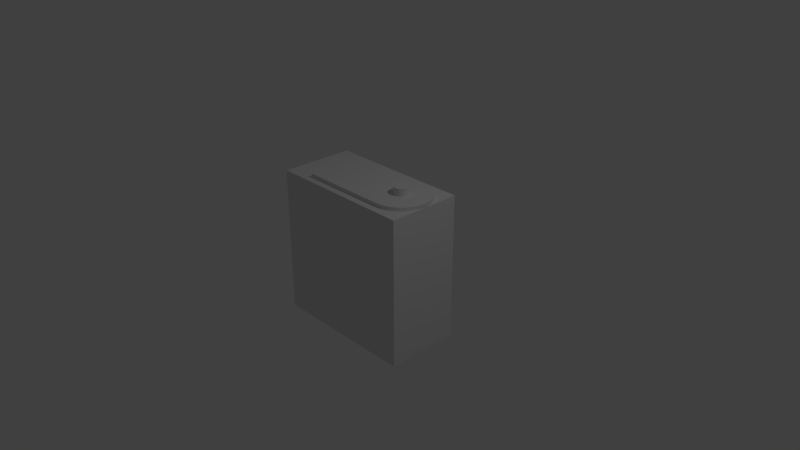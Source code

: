 # Source: MG996R.blend  (saved by Blender 2.79.0; exported with 4.5.12 LTS)
import bpy
from mathutils import Matrix  # noqa: F401  (used for matrix-valued properties, if any)

bpy.ops.wm.read_factory_settings(use_empty=True)
scene = bpy.context.scene
scene.name = 'Scene'

# ---- collections
col_collection_1 = bpy.data.collections.new('Collection 1'); scene.collection.children.link(col_collection_1)

# ---- world
world_world = bpy.data.worlds.new('World'); scene.world = world_world
world_world.color = (0.05088, 0.05088, 0.05088)
world_world.use_sun_shadow = False
world_world.sun_shadow_jitter_overblur = 0.0
world_world.cycles.sampling_method = 'MANUAL'

# ---- cameras
cam_camera = bpy.data.cameras.new('Camera')
cam_camera.clip_end = 100.0
cam_camera.lens = 35.0
cam_camera.sensor_width = 32.0
cam_camera.sensor_height = 18.0
cam_camera.ortho_scale = 7.314
cam_camera.dof.focus_distance = 0.0
cam_camera.dof.aperture_fstop = 128.0

# ---- lights
light_lamp = bpy.data.lights.new('Lamp', 'POINT')
light_lamp.transmission_factor = 0.0
light_lamp.cutoff_distance = 30.0
light_lamp.energy = 100.0
light_lamp.shadow_buffer_clip_start = 1.001
light_lamp.shadow_soft_size = 0.1
light_lamp.shadow_maximum_resolution = 0.006
light_lamp.use_absolute_resolution = True

# ---- meshes
me_cube_003 = bpy.data.meshes.new('Cube.003')
me_cube_003.from_pydata([(0.6, 0.2, 1.05), (0.6, 0.2, 1.15), (0.6195, 0.1962, 1.05), (0.6195, 0.1962, 1.15), (0.6383, 0.1848, 1.05), (0.6383, 0.1848, 1.15), (0.6556, 0.1663, 1.05), (0.6556, 0.1663, 1.15), (0.6707, 0.1414, 1.05), (0.6707, 0.1414, 1.15), (0.6831, 0.1111, 1.05), (0.6831, 0.1111, 1.15), (0.6924, 0.07654, 1.05), (0.6924, 0.07654, 1.15), (0.6981, 0.03902, 1.05), (0.6981, 0.03902, 1.15), (0.7, 1.51e-08, 1.05), (0.7, 1.51e-08, 1.15), (0.6981, -0.03902, 1.05), (0.6981, -0.03902, 1.15), (0.6924, -0.07654, 1.05), (0.6924, -0.07654, 1.15), (0.6831, -0.1111, 1.05), (0.6831, -0.1111, 1.15), (0.6707, -0.1414, 1.05), (0.6707, -0.1414, 1.15), (0.6556, -0.1663, 1.05), (0.6556, -0.1663, 1.15), (0.6383, -0.1848, 1.05), (0.6383, -0.1848, 1.15), (0.6195, -0.1962, 1.05), (0.6195, -0.1962, 1.15), (0.6, -0.2, 1.05), (0.6, -0.2, 1.15), (0.5805, -0.1962, 1.05), (0.5805, -0.1962, 1.15), (0.5617, -0.1848, 1.05), (0.5617, -0.1848, 1.15), (0.5444, -0.1663, 1.05), (0.5444, -0.1663, 1.15), (0.5293, -0.1414, 1.05), (0.5293, -0.1414, 1.15), (0.5169, -0.1111, 1.05), (0.5169, -0.1111, 1.15), (0.5076, -0.07654, 1.05), (0.5076, -0.07654, 1.15), (0.5019, -0.03902, 1.05), (0.5019, -0.03902, 1.15), (0.5, 1.931e-07, 1.05), (0.5, 1.931e-07, 1.15), (0.5019, 0.03902, 1.05), (0.5019, 0.03902, 1.15), (0.5076, 0.07654, 1.05), (0.5076, 0.07654, 1.15), (0.5169, 0.1111, 1.05), (0.5169, 0.1111, 1.15), (0.5293, 0.1414, 1.05), (0.5293, 0.1414, 1.15), (0.5444, 0.1663, 1.05), (0.5444, 0.1663, 1.15), (0.5617, 0.1848, 1.05), (0.5617, 0.1848, 1.15), (0.5805, 0.1962, 1.05), (0.5805, 0.1962, 1.15), (0.6, 0.8, 1.05), (0.678, 0.7846, 1.05), (0.7531, 0.7391, 1.05), (0.8222, 0.6652, 1.05), (0.8828, 0.5657, 1.05), (0.9326, 0.4445, 1.05), (0.9696, 0.3061, 1.05), (0.9923, 0.1561, 1.05), (1.0, 6.04e-08, 0.95), (1.0, 6.04e-08, 1.05), (0.9923, -0.1561, 1.05), (0.9696, -0.3061, 1.05), (0.9326, -0.4445, 1.05), (0.8828, -0.5657, 1.05), (0.8222, -0.6652, 1.05), (0.7531, -0.7391, 1.05), (0.678, -0.7846, 1.05), (0.6, -0.8, 1.05), (0.6, -0.8, 1.05), (0.6, 0.8, 1.05), (0.6, 0.6123, 1.05), (0.6, -0.6123, 1.05), (0.6, 0.7693, 1.05), (0.6, 0.7693, 1.05), (-0.6, -0.8, 1.05), (-0.6, 0.8, 1.05), (-1.0, -1.0, -1.0), (-1.0, -1.0, 1.0), (-1.0, 1.0, -1.0), (-1.0, 1.0, 1.0), (1.0, -1.0, -1.0), (1.0, -1.0, 1.0), (1.0, 1.0, -1.0), (1.0, 1.0, 1.0), (0.9923, -0.1561, 1.0), (1.0, 1.192e-07, 1.0), (0.9923, 0.1561, 1.0), (0.9696, -0.3061, 1.0), (0.9696, 0.3061, 1.0), (0.9326, -0.4445, 1.0), (0.8828, -0.5657, 1.0), (0.8222, -0.6652, 1.0), (0.7531, -0.7391, 1.0), (0.678, -0.7846, 1.0), (0.6, -0.8, 1.0), (0.6, -0.8, 1.0), (-0.6, -0.8, 1.0), (0.8828, 0.5657, 1.0), (0.9326, 0.4445, 1.0), (0.7531, 0.7391, 1.0), (0.8222, 0.6652, 1.0), (0.678, 0.7846, 1.0), (0.6, 0.8, 1.0), (0.6, 0.8, 1.0), (-0.6, 0.8, 1.0), (1.0, 1.192e-07, 1.0), (0.6, -0.1701, 1.05), (0.6, -0.1962, 1.05), (0.6, -0.1962, 1.05), (0.6, 0.1701, 1.05), (0.6, 0.1884, 1.05), (0.6, 0.1962, 1.05), (0.6, 0.1962, 1.05), (0.6, 0.1962, 1.05)], [(82, 85), (83, 86), (116, 97), (30, 122), (32, 121), (2, 125), (0, 126)], [(0, 1, 3, 2), (2, 3, 5, 4), (4, 5, 7, 6), (6, 7, 9, 8), (8, 9, 11, 10), (10, 11, 13, 12), (12, 13, 15, 14), (14, 15, 17, 16), (16, 17, 19, 18), (18, 19, 21, 20), (20, 21, 23, 22), (22, 23, 25, 24), (24, 25, 27, 26), (26, 27, 29, 28), (28, 29, 31, 30), (30, 31, 33, 32), (32, 33, 35, 34), (34, 35, 37, 36), (36, 37, 39, 38), (38, 39, 41, 40), (40, 41, 43, 42), (42, 43, 45, 44), (44, 45, 47, 46), (46, 47, 49, 48), (48, 49, 51, 50), (50, 51, 53, 52), (52, 53, 55, 54), (54, 55, 57, 56), (56, 57, 59, 58), (58, 59, 61, 60), (3, 1, 63, 61, 59, 57, 55, 53, 51, 49, 47, 45, 43, 41, 39, 37, 35, 33, 31, 29, 27, 25, 23, 21, 19, 17, 15, 13, 11, 9, 7, 5), (60, 61, 63, 62), (62, 63, 1, 0), (0, 2, 4, 6, 8, 10, 12, 14, 16, 18, 20, 22, 24, 26, 28, 30, 32, 34, 121, 120, 123, 124, 126, 62), (65, 64, 86, 84, 0, 2, 4, 6, 8, 10, 12, 14, 16, 18, 20, 22, 24, 26, 28, 30, 32, 85, 81, 80, 79, 78, 77, 76, 75, 74, 73, 71, 70, 69, 68, 67, 66), (83, 89, 88, 82, 127, 0, 87), (89, 118, 116, 83), (90, 91, 93, 92), (92, 93, 97, 96), (96, 97, 99, 95, 94), (94, 95, 91, 90), (92, 96, 94, 90), (89, 118, 110, 88), (100, 102, 70, 71), (114, 113, 66, 67), (102, 112, 69, 70), (72, 99, 100, 71, 73, 119), (111, 114, 67, 68), (98, 99, 72, 119, 73, 74), (116, 109, 82, 127, 0, 87, 83), (103, 101, 75, 76), (91, 95, 97, 93), (101, 98, 74, 75), (108, 107, 80, 81), (107, 106, 79, 80), (104, 103, 76, 77), (115, 117, 64, 65), (109, 82, 88, 110), (113, 115, 65, 66), (106, 105, 78, 79), (105, 104, 77, 78), (112, 111, 68, 69), (118, 89, 83, 117), (62, 123, 120, 46, 48, 50, 52, 54, 56, 58, 60), (46, 120, 121, 34, 36, 38, 40, 42, 44), (62, 126, 124), (62, 124, 123)])
me_cube_003.use_remesh_preserve_volume = False
me_cube_003.use_remesh_preserve_attributes = False
me_cube_003.use_mirror_vertex_groups = False
me_cube_003.update()
me_cube_003.normals_split_custom_set([tuple(v) for v in zip(*[iter([0.1933, 0.9811, 0.0, 0.1933, 0.9811, 0.0, 0.1933, 0.9811, 0.0, 0.1933, 0.9811, 0.0, 0.5187, 0.855, 0.0, 0.5187, 0.855, 0.0, 0.5187, 0.855, 0.0, 0.5187, 0.855, 0.0, 0.7303, 0.6831, 0.0, 0.7303, 0.6831, 0.0, 0.7303, 0.6831, 0.0, 0.7303, 0.6831, 0.0, 0.854, 0.5203, 0.0, 0.854, 0.5203, 0.0, 0.854, 0.5203, 0.0, 0.854, 0.5203, 0.0, 0.9251, 0.3796, 0.0, 0.9251, 0.3796, 0.0, 0.9251, 0.3796, 0.0, 0.9251, 0.3796, 0.0, 0.9661, 0.2582, 0.0, 0.9661, 0.2582, 0.0, 0.9661, 0.2582, 0.0, 0.9661, 0.2582, 0.0, 0.9887, 0.15, 0.0, 0.9887, 0.15, 0.0, 0.9887, 0.15, 0.0, 0.9887, 0.15, 0.0, 0.9988, 0.04919, 0.0, 0.9988, 0.04919, 0.0, 0.9988, 0.04919, 0.0, 0.9988, 0.04919, 0.0, 0.9988, -0.04919, 0.0, 0.9988, -0.04919, 0.0, 0.9988, -0.04919, 0.0, 0.9988, -0.04919, 0.0, 0.9887, -0.15, 0.0, 0.9887, -0.15, 0.0, 0.9887, -0.15, 0.0, 0.9887, -0.15, 0.0, 0.9661, -0.2582, 0.0, 0.9661, -0.2582, 0.0, 0.9661, -0.2582, 0.0, 0.9661, -0.2582, 0.0, 0.9251, -0.3796, 0.0, 0.9251, -0.3796, 0.0, 0.9251, -0.3796, 0.0, 0.9251, -0.3796, 0.0, 0.854, -0.5203, 0.0, 0.854, -0.5203, 0.0, 0.854, -0.5203, 0.0, 0.854, -0.5203, 0.0, 0.7303, -0.6831, 0.0, 0.7303, -0.6831, 0.0, 0.7303, -0.6831, 0.0, 0.7303, -0.6831, 0.0, 0.5187, -0.855, 0.0, 0.5187, -0.855, 0.0, 0.5187, -0.855, 0.0, 0.5187, -0.855, 0.0, 0.1933, -0.9811, 0.0, 0.1933, -0.9811, 0.0, 0.1933, -0.9811, 0.0, 0.1933, -0.9811, 0.0, -0.1933, -0.9811, 0.0, -0.1933, -0.9811, 0.0, -0.1933, -0.9811, 0.0, -0.1933, -0.9811, 0.0, -0.5187, -0.855, 0.0, -0.5187, -0.855, 0.0, -0.5187, -0.855, 0.0, -0.5187, -0.855, 0.0, -0.7303, -0.6831, 0.0, -0.7303, -0.6831, 0.0, -0.7303, -0.6831, 0.0, -0.7303, -0.6831, 0.0, -0.854, -0.5203, 0.0, -0.854, -0.5203, 0.0, -0.854, -0.5203, 0.0, -0.854, -0.5203, 0.0, -0.9251, -0.3796, 0.0, -0.9251, -0.3796, 0.0, -0.9251, -0.3796, 0.0, -0.9251, -0.3796, 0.0, -0.9661, -0.2582, 0.0, -0.9661, -0.2582, 0.0, -0.9661, -0.2582, 0.0, -0.9661, -0.2582, 0.0, -0.9887, -0.15, 0.0, -0.9887, -0.15, 0.0, -0.9887, -0.15, 0.0, -0.9887, -0.15, 0.0, -0.9988, -0.04919, 0.0, -0.9988, -0.04919, 0.0, -0.9988, -0.04919, 0.0, -0.9988, -0.04919, 0.0, -0.9988, 0.04919, 0.0, -0.9988, 0.04919, 0.0, -0.9988, 0.04919, 0.0, -0.9988, 0.04919, 0.0, -0.9887, 0.15, 0.0, -0.9887, 0.15, 0.0, -0.9887, 0.15, 0.0, -0.9887, 0.15, 0.0, -0.9661, 0.2582, 0.0, -0.9661, 0.2582, 0.0, -0.9661, 0.2582, 0.0, -0.9661, 0.2582, 0.0, -0.9251, 0.3796, 0.0, -0.9251, 0.3796, 0.0, -0.9251, 0.3796, 0.0, -0.9251, 0.3796, 0.0, -0.854, 0.5203, 0.0, -0.854, 0.5203, 0.0, -0.854, 0.5203, 0.0, -0.854, 0.5203, 0.0, -0.7303, 0.6831, 0.0, -0.7303, 0.6831, 0.0, -0.7303, 0.6831, 0.0, -0.7303, 0.6831, 0.0, -5.967e-07, 0.0, 1.0, -5.967e-07, 0.0, 1.0, -5.967e-07, 0.0, 1.0, -5.967e-07, 0.0, 1.0, -5.967e-07, 0.0, 1.0, -5.967e-07, 0.0, 1.0, -5.967e-07, 0.0, 1.0, -5.967e-07, 0.0, 1.0, -5.967e-07, 0.0, 1.0, -5.967e-07, 0.0, 1.0, -5.967e-07, 0.0, 1.0, -5.967e-07, 0.0, 1.0, -5.967e-07, 0.0, 1.0, -5.967e-07, 0.0, 1.0, -5.967e-07, 0.0, 1.0, -5.967e-07, 0.0, 1.0, -5.967e-07, 0.0, 1.0, -5.967e-07, 0.0, 1.0, -5.967e-07, 0.0, 1.0, -5.967e-07, 0.0, 1.0, -5.967e-07, 0.0, 1.0, -5.967e-07, 0.0, 1.0, -5.967e-07, 0.0, 1.0, -5.967e-07, 0.0, 1.0, -5.967e-07, 0.0, 1.0, -5.967e-07, 0.0, 1.0, -5.967e-07, 0.0, 1.0, -5.967e-07, 0.0, 1.0, -5.967e-07, 0.0, 1.0, -5.967e-07, 0.0, 1.0, -5.967e-07, 0.0, 1.0, -5.967e-07, 0.0, 1.0, -0.5187, 0.855, 0.0, -0.5187, 0.855, 0.0, -0.5187, 0.855, 0.0, -0.5187, 0.855, 0.0, -0.1933, 0.9811, 0.0, -0.1933, 0.9811, 0.0, -0.1933, 0.9811, 0.0, -0.1933, 0.9811, 0.0, 1.649e-06, 0.0, -1.0, 1.649e-06, 0.0, -1.0, 1.649e-06, 0.0, -1.0, 1.649e-06, 0.0, -1.0, 1.649e-06, 0.0, -1.0, 1.649e-06, 0.0, -1.0, 1.649e-06, 0.0, -1.0, 1.649e-06, 0.0, -1.0, 1.649e-06, 0.0, -1.0, 1.649e-06, 0.0, -1.0, 1.649e-06, 0.0, -1.0, 1.649e-06, 0.0, -1.0, 1.649e-06, 0.0, -1.0, 1.649e-06, 0.0, -1.0, 1.649e-06, 0.0, -1.0, 1.649e-06, 0.0, -1.0, 1.649e-06, 0.0, -1.0, 1.649e-06, 0.0, -1.0, 1.649e-06, 0.0, -1.0, 1.649e-06, 0.0, -1.0, 1.649e-06, 0.0, -1.0, 1.649e-06, 0.0, -1.0, 1.649e-06, 0.0, -1.0, 1.649e-06, 0.0, -1.0, -1.432e-07, 0.0, 1.0, -1.432e-07, 0.0, 1.0, -1.432e-07, 0.0, 1.0, -1.432e-07, 0.0, 1.0, -1.432e-07, 0.0, 1.0, -1.432e-07, 0.0, 1.0, -1.432e-07, 0.0, 1.0, -1.432e-07, 0.0, 1.0, -1.432e-07, 0.0, 1.0, -1.432e-07, 0.0, 1.0, -1.432e-07, 0.0, 1.0, -1.432e-07, 0.0, 1.0, -1.432e-07, 0.0, 1.0, -1.432e-07, 0.0, 1.0, -1.432e-07, 0.0, 1.0, -1.432e-07, 0.0, 1.0, -1.432e-07, 0.0, 1.0, -1.432e-07, 0.0, 1.0, -1.432e-07, 0.0, 1.0, -1.432e-07, 0.0, 1.0, -1.432e-07, 0.0, 1.0, -1.432e-07, 0.0, 1.0, -1.432e-07, 0.0, 1.0, -1.432e-07, 0.0, 1.0, -1.432e-07, 0.0, 1.0, -1.432e-07, 0.0, 1.0, -1.432e-07, 0.0, 1.0, -1.432e-07, 0.0, 1.0, -1.432e-07, 0.0, 1.0, -1.432e-07, 0.0, 1.0, -1.432e-07, 0.0, 1.0, -1.432e-07, 0.0, 1.0, -1.432e-07, 0.0, 1.0, -1.432e-07, 0.0, 1.0, -1.432e-07, 0.0, 1.0, -1.432e-07, 0.0, 1.0, -1.432e-07, 0.0, 1.0, -3.104e-08, 0.0, 1.0, -3.104e-08, 0.0, 1.0, -3.104e-08, 0.0, 1.0, -3.104e-08, 0.0, 1.0, -3.104e-08, 0.0, 1.0, -3.104e-08, 0.0, 1.0, -3.104e-08, 0.0, 1.0, 0.0, -1.0, -1.431e-05, 0.0, -1.0, -1.431e-05, 0.0, -1.0, -1.431e-05, 0.0, -1.0, -1.431e-05, -1.0, 0.0, 0.0, -1.0, 0.0, 0.0, -1.0, 0.0, 0.0, -1.0, 0.0, 0.0, 0.0, 1.0, 0.0, 0.0, 1.0, 0.0, 0.0, 1.0, 0.0, 0.0, 1.0, 0.0, 1.0, 0.0, 0.0, 1.0, 0.0, 0.0, 1.0, 0.0, 0.0, 1.0, 0.0, 0.0, 1.0, 0.0, 0.0, 0.0, -1.0, 0.0, 0.0, -1.0, 0.0, 0.0, -1.0, 0.0, 0.0, -1.0, 0.0, 0.0, 0.0, -1.0, 0.0, 0.0, -1.0, 0.0, 0.0, -1.0, 0.0, 0.0, -1.0, -1.0, 2.328e-08, -5.96e-07, -1.0, 2.328e-08, -5.96e-07, -1.0, 2.328e-08, -5.96e-07, -1.0, 2.328e-08, -5.96e-07, 0.9887, 0.15, 0.0, 0.9887, 0.15, 0.0, 0.9887, 0.15, 0.0, 0.9887, 0.15, 0.0, 0.7303, 0.6831, 0.0, 0.7303, 0.6831, 0.0, 0.7303, 0.6831, 0.0, 0.7303, 0.6831, 0.0, 0.9661, 0.2582, 0.0, 0.9661, 0.2582, 0.0, 0.9661, 0.2582, 0.0, 0.9661, 0.2582, 0.0, 0.9988, 0.04919, 2.98e-08, 0.9988, 0.04919, 2.98e-08, 0.9988, 0.04919, 2.98e-08, 0.9988, 0.04919, 2.98e-08, 0.9988, 0.04919, 2.98e-08, 0.9988, 0.04919, 2.98e-08, 0.854, 0.5203, 0.0, 0.854, 0.5203, 0.0, 0.854, 0.5203, 0.0, 0.854, 0.5203, 0.0, 0.9988, -0.04919, -2.98e-08, 0.9988, -0.04919, -2.98e-08, 0.9988, -0.04919, -2.98e-08, 0.9988, -0.04919, -2.98e-08, 0.9988, -0.04919, -2.98e-08, 0.9988, -0.04919, -2.98e-08, -1.0, 2.328e-08, -1.192e-06, -1.0, 2.328e-08, -1.192e-06, -1.0, 2.328e-08, -1.192e-06, -1.0, 2.328e-08, -1.192e-06, -1.0, 2.328e-08, -1.192e-06, -1.0, 2.328e-08, -1.192e-06, -1.0, 2.328e-08, -1.192e-06, 0.9661, -0.2582, 0.0, 0.9661, -0.2582, 0.0, 0.9661, -0.2582, 0.0, 0.9661, -0.2582, 0.0, 0.0, 0.0, 1.0, 0.0, 0.0, 1.0, 0.0, 0.0, 1.0, 0.0, 0.0, 1.0, 0.9887, -0.15, 0.0, 0.9887, -0.15, 0.0, 0.9887, -0.15, 0.0, 0.9887, -0.15, 0.0, 0.1933, -0.9811, 0.0, 0.1933, -0.9811, 0.0, 0.1933, -0.9811, 0.0, 0.1933, -0.9811, 0.0, 0.5187, -0.855, 0.0, 0.5187, -0.855, 0.0, 0.5187, -0.855, 0.0, 0.5187, -0.855, 0.0, 0.9251, -0.3796, 0.0, 0.9251, -0.3796, 0.0, 0.9251, -0.3796, 0.0, 0.9251, -0.3796, 0.0, 0.1933, 0.9811, 6.557e-06, 0.1933, 0.9811, 6.557e-06, 0.1933, 0.9811, 6.557e-06, 0.1933, 0.9811, 6.557e-06, 0.0, -1.0, 0.0, 0.0, -1.0, 0.0, 0.0, -1.0, 0.0, 0.0, -1.0, 0.0, 0.5187, 0.855, 0.0, 0.5187, 0.855, 0.0, 0.5187, 0.855, 0.0, 0.5187, 0.855, 0.0, 0.7303, -0.6831, 0.0, 0.7303, -0.6831, 0.0, 0.7303, -0.6831, 0.0, 0.7303, -0.6831, 0.0, 0.854, -0.5203, 0.0, 0.854, -0.5203, 0.0, 0.854, -0.5203, 0.0, 0.854, -0.5203, 0.0, 0.9251, 0.3796, 0.0, 0.9251, 0.3796, 0.0, 0.9251, 0.3796, 0.0, 0.9251, 0.3796, 0.0, 0.0, 1.0, 1.431e-05, 0.0, 1.0, 1.431e-05, 0.0, 1.0, 1.431e-05, 0.0, 1.0, 1.431e-05, -1.018e-06, 2.283e-07, -1.0, -1.018e-06, 2.283e-07, -1.0, -1.018e-06, 2.283e-07, -1.0, -1.018e-06, 2.283e-07, -1.0, -1.018e-06, 2.283e-07, -1.0, -1.018e-06, 2.283e-07, -1.0, -1.018e-06, 2.283e-07, -1.0, -1.018e-06, 2.283e-07, -1.0, -1.018e-06, 2.283e-07, -1.0, -1.018e-06, 2.283e-07, -1.0, -1.018e-06, 2.283e-07, -1.0, -1.412e-06, -1.108e-06, -1.0, -1.412e-06, -1.108e-06, -1.0, -1.412e-06, -1.108e-06, -1.0, -1.412e-06, -1.108e-06, -1.0, -1.412e-06, -1.108e-06, -1.0, -1.412e-06, -1.108e-06, -1.0, -1.412e-06, -1.108e-06, -1.0, -1.412e-06, -1.108e-06, -1.0, -1.412e-06, -1.108e-06, -1.0, 1.23e-05, 0.0, -1.0, 1.23e-05, 0.0, -1.0, 1.23e-05, 0.0, -1.0, 0.0, 0.0, -1.0, 0.0, 0.0, -1.0, 0.0, 0.0, -1.0])] * 3)])

# ---- objects
ob_cube_001 = bpy.data.objects.new('Cube.001', me_cube_003)
ob_lamp = bpy.data.objects.new('Lamp', light_lamp)
ob_camera = bpy.data.objects.new('Camera', cam_camera)

# ---- transforms, parenting, visibility, modifiers, constraints
ob_cube_001.location = (0.0, 0.0, 0.0)
ob_cube_001.scale = (1.0, 0.5, 1.0)
ob_cube_001.lineart.crease_threshold = 0.0
ob_lamp.location = (4.076, 1.005, 5.904)
ob_lamp.rotation_euler = (0.6503, 0.05522, 1.866)
ob_lamp.lock_rotations_4d = False
ob_lamp.empty_display_type = 'ARROWS'
ob_lamp.color = (0.0, 0.0, 0.0, 0.0)
ob_lamp.lineart.crease_threshold = 0.0
ob_camera.location = (7.481, -6.508, 5.344)
ob_camera.rotation_euler = (1.109, 0.0, 0.8149)
ob_camera.lock_rotations_4d = False
ob_camera.empty_display_type = 'ARROWS'
ob_camera.color = (0.0, 0.0, 0.0, 0.0)
ob_camera.display_type = 'WIRE'
ob_camera.lineart.crease_threshold = 0.0

# ---- collection membership
col_collection_1.objects.link(ob_cube_001)
col_collection_1.objects.link(ob_lamp)
col_collection_1.objects.link(ob_camera)

# ---- scene / render settings (as saved in the file)
scene.camera = ob_camera
scene.frame_start = 1; scene.frame_end = 250; scene.frame_set(1)
scene.render.engine = 'BLENDER_EEVEE_NEXT'
scene.render.resolution_percentage = 50
scene.render.dither_intensity = 0.0
scene.cycles.use_denoising = False
scene.cycles.samples = 128
scene.cycles.sampling_pattern = 'TABULATED_SOBOL'
scene.cycles.use_adaptive_sampling = False
scene.cycles.use_light_tree = False
scene.cycles.blur_glossy = 0.0
scene.cycles.sample_clamp_indirect = 0.0
scene.view_settings.view_transform = 'Standard'
bpy.context.view_layer.update()
